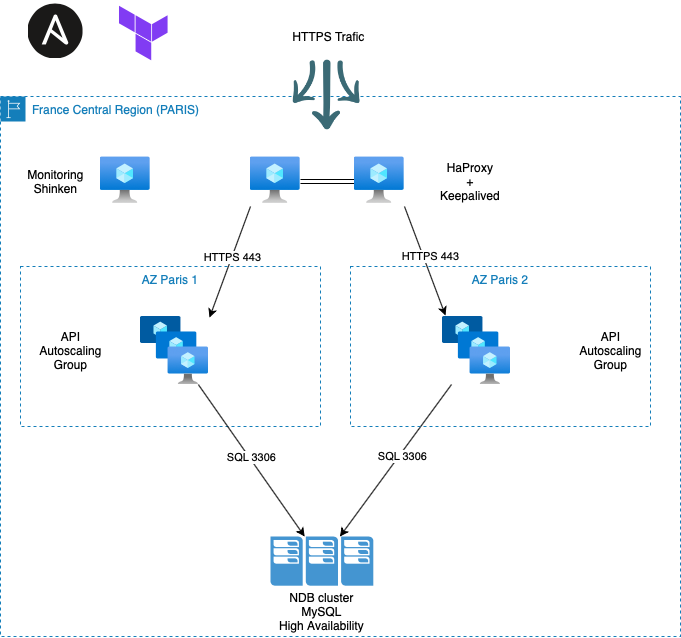

The diagram above was exported from draw.io. Its source (the exported page's mxGraphModel, read from the mxfile embedded in the PNG):
<mxGraphModel dx="946" dy="555" grid="1" gridSize="10" guides="1" tooltips="1" connect="1" arrows="1" fold="1" page="1" pageScale="1" pageWidth="827" pageHeight="1169" math="0" shadow="0">
  <root>
    <mxCell id="0" />
    <mxCell id="1" parent="0" />
    <mxCell id="NBfFXsrk1L6fIdFF89gb-10" style="edgeStyle=none;shape=link;rounded=0;orthogonalLoop=1;jettySize=auto;html=1;exitX=1;exitY=0.5;exitDx=0;exitDy=0;entryX=0;entryY=0.5;entryDx=0;entryDy=0;" edge="1" parent="1" source="NBfFXsrk1L6fIdFF89gb-1" target="NBfFXsrk1L6fIdFF89gb-6">
      <mxGeometry relative="1" as="geometry" />
    </mxCell>
    <mxCell id="NBfFXsrk1L6fIdFF89gb-26" style="edgeStyle=none;rounded=0;orthogonalLoop=1;jettySize=auto;html=1;exitX=0;exitY=1;exitDx=0;exitDy=0;entryX=1.015;entryY=0.015;entryDx=0;entryDy=0;entryPerimeter=0;" edge="1" parent="1" source="NBfFXsrk1L6fIdFF89gb-1" target="NBfFXsrk1L6fIdFF89gb-13">
      <mxGeometry relative="1" as="geometry" />
    </mxCell>
    <mxCell id="NBfFXsrk1L6fIdFF89gb-29" value="HTTPS 443" style="edgeLabel;html=1;align=center;verticalAlign=middle;resizable=0;points=[];" vertex="1" connectable="0" parent="NBfFXsrk1L6fIdFF89gb-26">
      <mxGeometry x="-0.0802" relative="1" as="geometry">
        <mxPoint as="offset" />
      </mxGeometry>
    </mxCell>
    <mxCell id="NBfFXsrk1L6fIdFF89gb-1" value="" style="shape=image;verticalLabelPosition=bottom;verticalAlign=top;imageAspect=0;aspect=fixed;image=data:image/svg+xml,(base64 omitted: 1300 chars)" vertex="1" parent="1">
      <mxGeometry x="260" y="170" width="50" height="50" as="geometry" />
    </mxCell>
    <mxCell id="NBfFXsrk1L6fIdFF89gb-4" value="France Central Region (PARIS)" style="points=[[0,0],[0.25,0],[0.5,0],[0.75,0],[1,0],[1,0.25],[1,0.5],[1,0.75],[1,1],[0.75,1],[0.5,1],[0.25,1],[0,1],[0,0.75],[0,0.5],[0,0.25]];outlineConnect=0;gradientColor=none;html=1;whiteSpace=wrap;fontSize=12;fontStyle=0;shape=mxgraph.aws4.group;grIcon=mxgraph.aws4.group_region;strokeColor=#147EBA;fillColor=none;verticalAlign=top;align=left;spacingLeft=30;fontColor=#147EBA;dashed=1;" vertex="1" parent="1">
      <mxGeometry x="10" y="110" width="680" height="540" as="geometry" />
    </mxCell>
    <mxCell id="NBfFXsrk1L6fIdFF89gb-5" value="AZ Paris 1" style="fillColor=none;strokeColor=#147EBA;dashed=1;verticalAlign=top;fontStyle=0;fontColor=#147EBA;" vertex="1" parent="1">
      <mxGeometry x="30" y="280" width="300" height="160" as="geometry" />
    </mxCell>
    <mxCell id="NBfFXsrk1L6fIdFF89gb-27" style="edgeStyle=none;rounded=0;orthogonalLoop=1;jettySize=auto;html=1;exitX=1;exitY=1;exitDx=0;exitDy=0;entryX=0.044;entryY=-0.015;entryDx=0;entryDy=0;entryPerimeter=0;" edge="1" parent="1" source="NBfFXsrk1L6fIdFF89gb-6" target="NBfFXsrk1L6fIdFF89gb-14">
      <mxGeometry relative="1" as="geometry" />
    </mxCell>
    <mxCell id="NBfFXsrk1L6fIdFF89gb-28" value="HTTPS 443" style="edgeLabel;html=1;align=center;verticalAlign=middle;resizable=0;points=[];" vertex="1" connectable="0" parent="NBfFXsrk1L6fIdFF89gb-27">
      <mxGeometry x="-0.1274" y="4" relative="1" as="geometry">
        <mxPoint x="4.3" y="3.67" as="offset" />
      </mxGeometry>
    </mxCell>
    <mxCell id="NBfFXsrk1L6fIdFF89gb-6" value="" style="shape=image;verticalLabelPosition=bottom;verticalAlign=top;imageAspect=0;aspect=fixed;image=data:image/svg+xml,(base64 omitted: 1300 chars)" vertex="1" parent="1">
      <mxGeometry x="364" y="170" width="50" height="50" as="geometry" />
    </mxCell>
    <mxCell id="NBfFXsrk1L6fIdFF89gb-11" value="HaProxy&lt;br&gt;+&lt;br&gt;Keepalived" style="text;html=1;strokeColor=none;fillColor=none;align=center;verticalAlign=middle;whiteSpace=wrap;rounded=0;" vertex="1" parent="1">
      <mxGeometry x="440" y="185" width="80" height="20" as="geometry" />
    </mxCell>
    <mxCell id="NBfFXsrk1L6fIdFF89gb-30" style="edgeStyle=none;rounded=0;orthogonalLoop=1;jettySize=auto;html=1;" edge="1" parent="1" source="NBfFXsrk1L6fIdFF89gb-13" target="NBfFXsrk1L6fIdFF89gb-19">
      <mxGeometry relative="1" as="geometry" />
    </mxCell>
    <mxCell id="NBfFXsrk1L6fIdFF89gb-33" value="SQL 3306" style="edgeLabel;html=1;align=center;verticalAlign=middle;resizable=0;points=[];" vertex="1" connectable="0" parent="NBfFXsrk1L6fIdFF89gb-30">
      <mxGeometry x="-0.1218" y="3" relative="1" as="geometry">
        <mxPoint x="3.3" y="7.36" as="offset" />
      </mxGeometry>
    </mxCell>
    <mxCell id="NBfFXsrk1L6fIdFF89gb-13" value="" style="aspect=fixed;html=1;points=[];align=center;image;fontSize=12;image=img/lib/azure2/compute/VM_Scale_Sets.svg;" vertex="1" parent="1">
      <mxGeometry x="150" y="330" width="68" height="68" as="geometry" />
    </mxCell>
    <mxCell id="NBfFXsrk1L6fIdFF89gb-31" style="edgeStyle=none;rounded=0;orthogonalLoop=1;jettySize=auto;html=1;" edge="1" parent="1" source="NBfFXsrk1L6fIdFF89gb-14" target="NBfFXsrk1L6fIdFF89gb-19">
      <mxGeometry relative="1" as="geometry" />
    </mxCell>
    <mxCell id="NBfFXsrk1L6fIdFF89gb-32" value="SQL 3306" style="edgeLabel;html=1;align=center;verticalAlign=middle;resizable=0;points=[];" vertex="1" connectable="0" parent="NBfFXsrk1L6fIdFF89gb-31">
      <mxGeometry x="-0.0788" y="2" relative="1" as="geometry">
        <mxPoint as="offset" />
      </mxGeometry>
    </mxCell>
    <mxCell id="NBfFXsrk1L6fIdFF89gb-14" value="" style="aspect=fixed;html=1;points=[];align=center;image;fontSize=12;image=img/lib/azure2/compute/VM_Scale_Sets.svg;" vertex="1" parent="1">
      <mxGeometry x="452" y="330" width="68" height="68" as="geometry" />
    </mxCell>
    <mxCell id="NBfFXsrk1L6fIdFF89gb-15" value="" style="shape=image;verticalLabelPosition=bottom;verticalAlign=top;imageAspect=0;aspect=fixed;image=data:image/svg+xml,(base64 omitted: 1300 chars)" vertex="1" parent="1">
      <mxGeometry x="110" y="170" width="50" height="50" as="geometry" />
    </mxCell>
    <mxCell id="NBfFXsrk1L6fIdFF89gb-16" value="Monitoring&lt;br&gt;Shinken" style="text;html=1;align=center;verticalAlign=middle;resizable=0;points=[];autosize=1;" vertex="1" parent="1">
      <mxGeometry x="30" y="180" width="70" height="30" as="geometry" />
    </mxCell>
    <mxCell id="NBfFXsrk1L6fIdFF89gb-17" value="API&lt;br&gt;Autoscaling&lt;br&gt;Group" style="text;html=1;align=center;verticalAlign=middle;resizable=0;points=[];autosize=1;" vertex="1" parent="1">
      <mxGeometry x="40" y="339" width="80" height="50" as="geometry" />
    </mxCell>
    <mxCell id="NBfFXsrk1L6fIdFF89gb-18" value="API&lt;br&gt;Autoscaling&lt;br&gt;Group" style="text;html=1;align=center;verticalAlign=middle;resizable=0;points=[];autosize=1;" vertex="1" parent="1">
      <mxGeometry x="580" y="339" width="80" height="50" as="geometry" />
    </mxCell>
    <mxCell id="NBfFXsrk1L6fIdFF89gb-19" value="" style="pointerEvents=1;shadow=0;dashed=0;html=1;strokeColor=none;fillColor=#4495D1;labelPosition=center;verticalLabelPosition=bottom;verticalAlign=top;align=center;outlineConnect=0;shape=mxgraph.veeam.cluster;" vertex="1" parent="1">
      <mxGeometry x="280" y="550" width="102.8" height="49.2" as="geometry" />
    </mxCell>
    <mxCell id="NBfFXsrk1L6fIdFF89gb-20" value="NDB cluster&lt;br&gt;MySQL&lt;br&gt;High Availability" style="text;html=1;align=center;verticalAlign=middle;resizable=0;points=[];autosize=1;" vertex="1" parent="1">
      <mxGeometry x="281.4" y="600" width="100" height="50" as="geometry" />
    </mxCell>
    <mxCell id="NBfFXsrk1L6fIdFF89gb-34" value="AZ Paris 2" style="fillColor=none;strokeColor=#147EBA;dashed=1;verticalAlign=top;fontStyle=0;fontColor=#147EBA;" vertex="1" parent="1">
      <mxGeometry x="360" y="280" width="300" height="160" as="geometry" />
    </mxCell>
    <mxCell id="NBfFXsrk1L6fIdFF89gb-36" value="" style="shape=image;verticalLabelPosition=bottom;verticalAlign=top;imageAspect=0;aspect=fixed;image=data:image/svg+xml,(base64 omitted: 444 chars)" vertex="1" parent="1">
      <mxGeometry x="120" y="13.75" width="62.5" height="62.5" as="geometry" />
    </mxCell>
    <mxCell id="NBfFXsrk1L6fIdFF89gb-38" value="" style="shape=image;verticalLabelPosition=bottom;verticalAlign=top;imageAspect=0;aspect=fixed;image=data:image/svg+xml,(base64 omitted: 816 chars)" vertex="1" parent="1">
      <mxGeometry x="37.5" y="17.5" width="55" height="55" as="geometry" />
    </mxCell>
    <mxCell id="NBfFXsrk1L6fIdFF89gb-39" value="" style="shape=image;html=1;verticalAlign=top;verticalLabelPosition=bottom;labelBackgroundColor=#ffffff;imageAspect=0;aspect=fixed;image=https://cdn1.iconfinder.com/data/icons/arrow-doodle/91/Arrow_doodle_33-128.png;direction=west;" vertex="1" parent="1">
      <mxGeometry x="300" y="72.5" width="70" height="70" as="geometry" />
    </mxCell>
    <mxCell id="NBfFXsrk1L6fIdFF89gb-40" value="HTTPS Trafic" style="text;html=1;align=center;verticalAlign=middle;resizable=0;points=[];autosize=1;" vertex="1" parent="1">
      <mxGeometry x="292.8" y="40" width="90" height="20" as="geometry" />
    </mxCell>
  </root>
</mxGraphModel>